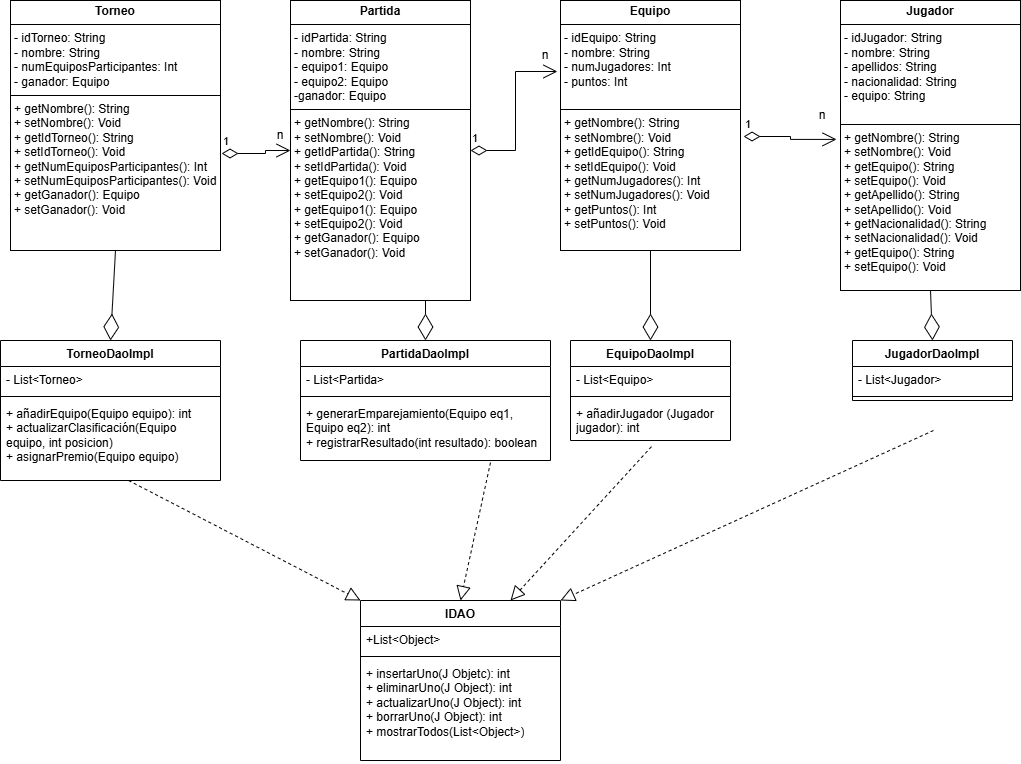

The diagram above was exported from draw.io. Its source (the exported page's mxGraphModel, read from the mxfile embedded in the PNG):
<mxGraphModel dx="1428" dy="841" grid="1" gridSize="10" guides="1" tooltips="1" connect="1" arrows="1" fold="1" page="1" pageScale="1" pageWidth="1169" pageHeight="827" math="0" shadow="0">
  <root>
    <mxCell id="0" />
    <mxCell id="1" parent="0" />
    <mxCell id="GFk9NBUiknjw2NE2zUm1-1" value="&lt;p style=&quot;margin:0px;margin-top:4px;text-align:center;&quot;&gt;&lt;b&gt;Equipo&lt;/b&gt;&lt;/p&gt;&lt;hr size=&quot;1&quot; style=&quot;border-style:solid;&quot;&gt;&lt;p style=&quot;margin:0px;margin-left:4px;&quot;&gt;- idEquipo: String&lt;/p&gt;&lt;p style=&quot;margin:0px;margin-left:4px;&quot;&gt;- nombre: String&lt;/p&gt;&lt;p style=&quot;margin:0px;margin-left:4px;&quot;&gt;&lt;span style=&quot;background-color: transparent; color: light-dark(rgb(0, 0, 0), rgb(255, 255, 255));&quot;&gt;- numJugadores: Int&lt;/span&gt;&lt;/p&gt;&lt;p style=&quot;margin:0px;margin-left:4px;&quot;&gt;- puntos: Int&lt;/p&gt;&lt;p style=&quot;margin:0px;margin-left:4px;&quot;&gt;&lt;br&gt;&lt;/p&gt;&lt;hr size=&quot;1&quot; style=&quot;border-style:solid;&quot;&gt;&lt;p style=&quot;margin:0px;margin-left:4px;&quot;&gt;+ getNombre(): String&lt;/p&gt;&lt;p style=&quot;margin:0px;margin-left:4px;&quot;&gt;+ setNombre(): Void&lt;/p&gt;&lt;p style=&quot;margin:0px;margin-left:4px;&quot;&gt;+ getIdEquipo(): String&lt;/p&gt;&lt;p style=&quot;margin:0px;margin-left:4px;&quot;&gt;+ setIdEquipo(): Void&lt;/p&gt;&lt;p style=&quot;margin:0px;margin-left:4px;&quot;&gt;+ getNumJugadores(): Int&lt;/p&gt;&lt;p style=&quot;margin:0px;margin-left:4px;&quot;&gt;+ setNumJugadores(): Void&lt;/p&gt;&lt;p style=&quot;margin:0px;margin-left:4px;&quot;&gt;+ getPuntos(): Int&lt;/p&gt;&lt;p style=&quot;margin:0px;margin-left:4px;&quot;&gt;+ setPuntos(): Void&lt;/p&gt;" style="verticalAlign=top;align=left;overflow=fill;html=1;whiteSpace=wrap;" vertex="1" parent="1">
      <mxGeometry x="630" y="20" width="180" height="250" as="geometry" />
    </mxCell>
    <mxCell id="GFk9NBUiknjw2NE2zUm1-2" value="&lt;p style=&quot;margin:0px;margin-top:4px;text-align:center;&quot;&gt;&lt;b&gt;Jugador&lt;/b&gt;&lt;/p&gt;&lt;hr size=&quot;1&quot; style=&quot;border-style:solid;&quot;&gt;&lt;p style=&quot;margin:0px;margin-left:4px;&quot;&gt;- idJugador: String&lt;/p&gt;&lt;p style=&quot;margin:0px;margin-left:4px;&quot;&gt;- nombre: String&lt;/p&gt;&lt;p style=&quot;margin:0px;margin-left:4px;&quot;&gt;- apellidos: String&lt;/p&gt;&lt;p style=&quot;margin:0px;margin-left:4px;&quot;&gt;- nacionalidad: String&lt;/p&gt;&lt;p style=&quot;margin:0px;margin-left:4px;&quot;&gt;- equipo: String&lt;/p&gt;&lt;p style=&quot;margin:0px;margin-left:4px;&quot;&gt;&lt;br&gt;&lt;/p&gt;&lt;hr size=&quot;1&quot; style=&quot;border-style:solid;&quot;&gt;&lt;p style=&quot;margin:0px;margin-left:4px;&quot;&gt;+ getNombre(): String&lt;/p&gt;&lt;p style=&quot;margin:0px;margin-left:4px;&quot;&gt;+ setNombre(): Void&lt;/p&gt;&lt;p style=&quot;margin:0px;margin-left:4px;&quot;&gt;+ getEquipo(): String&lt;/p&gt;&lt;p style=&quot;margin:0px;margin-left:4px;&quot;&gt;+ setEquipo(): Void&lt;/p&gt;&lt;p style=&quot;margin:0px;margin-left:4px;&quot;&gt;+ getApellido(): String&lt;/p&gt;&lt;p style=&quot;margin:0px;margin-left:4px;&quot;&gt;+ setApellido(): Void&lt;/p&gt;&lt;p style=&quot;margin:0px;margin-left:4px;&quot;&gt;+ getNacionalidad(): String&lt;/p&gt;&lt;p style=&quot;margin:0px;margin-left:4px;&quot;&gt;+ setNacionalidad(): Void&lt;/p&gt;&lt;p style=&quot;margin:0px;margin-left:4px;&quot;&gt;+ getEquipo(): String&lt;/p&gt;&lt;p style=&quot;margin:0px;margin-left:4px;&quot;&gt;+ setEquipo(): Void&lt;br&gt;&lt;/p&gt;" style="verticalAlign=top;align=left;overflow=fill;html=1;whiteSpace=wrap;" vertex="1" parent="1">
      <mxGeometry x="910" y="20" width="180" height="290" as="geometry" />
    </mxCell>
    <mxCell id="GFk9NBUiknjw2NE2zUm1-3" value="&lt;p style=&quot;margin:0px;margin-top:4px;text-align:center;&quot;&gt;&lt;b&gt;Torneo&lt;/b&gt;&lt;/p&gt;&lt;hr size=&quot;1&quot; style=&quot;border-style:solid;&quot;&gt;&lt;p style=&quot;margin:0px;margin-left:4px;&quot;&gt;- idTorneo: String&lt;/p&gt;&lt;p style=&quot;margin:0px;margin-left:4px;&quot;&gt;- nombre: String&lt;/p&gt;&lt;p style=&quot;margin:0px;margin-left:4px;&quot;&gt;&lt;span style=&quot;background-color: transparent; color: light-dark(rgb(0, 0, 0), rgb(255, 255, 255));&quot;&gt;- numEquiposParticipantes: Int&lt;/span&gt;&lt;/p&gt;&lt;p style=&quot;margin:0px;margin-left:4px;&quot;&gt;- ganador: Equipo&lt;/p&gt;&lt;hr size=&quot;1&quot; style=&quot;border-style:solid;&quot;&gt;&lt;p style=&quot;margin:0px;margin-left:4px;&quot;&gt;+ getNombre(): String&lt;/p&gt;&lt;p style=&quot;margin:0px;margin-left:4px;&quot;&gt;+ setNombre(): Void&lt;/p&gt;&lt;p style=&quot;margin:0px;margin-left:4px;&quot;&gt;+ getIdTorneo(): String&lt;/p&gt;&lt;p style=&quot;margin:0px;margin-left:4px;&quot;&gt;+ setIdTorneo(): Void&lt;/p&gt;&lt;p style=&quot;margin:0px;margin-left:4px;&quot;&gt;+ getNumEquiposParticipantes(): Int&lt;/p&gt;&lt;p style=&quot;margin:0px;margin-left:4px;&quot;&gt;+ setNumEquiposParticipantes(): Void&lt;/p&gt;&lt;p style=&quot;margin:0px;margin-left:4px;&quot;&gt;+ getGanador(): Equipo&lt;/p&gt;&lt;p style=&quot;margin:0px;margin-left:4px;&quot;&gt;+ setGanador(): Void&lt;/p&gt;" style="verticalAlign=top;align=left;overflow=fill;html=1;whiteSpace=wrap;" vertex="1" parent="1">
      <mxGeometry x="80" y="20" width="210" height="250" as="geometry" />
    </mxCell>
    <mxCell id="GFk9NBUiknjw2NE2zUm1-4" value="&lt;p style=&quot;margin:0px;margin-top:4px;text-align:center;&quot;&gt;&lt;b&gt;Partida&lt;/b&gt;&lt;/p&gt;&lt;hr size=&quot;1&quot; style=&quot;border-style:solid;&quot;&gt;&lt;p style=&quot;margin:0px;margin-left:4px;&quot;&gt;- idPartida: String&lt;/p&gt;&lt;p style=&quot;margin:0px;margin-left:4px;&quot;&gt;- nombre: String&lt;/p&gt;&lt;p style=&quot;margin:0px;margin-left:4px;&quot;&gt;&lt;span style=&quot;background-color: transparent; color: light-dark(rgb(0, 0, 0), rgb(255, 255, 255));&quot;&gt;- equipo1: Equipo&lt;/span&gt;&lt;/p&gt;&lt;p style=&quot;margin:0px;margin-left:4px;&quot;&gt;- equipo2: Equipo&lt;span style=&quot;background-color: transparent; color: light-dark(rgb(0, 0, 0), rgb(255, 255, 255));&quot;&gt;&lt;/span&gt;&lt;/p&gt;&lt;p style=&quot;margin:0px;margin-left:4px;&quot;&gt;-ganador: Equipo&lt;/p&gt;&lt;hr size=&quot;1&quot; style=&quot;border-style:solid;&quot;&gt;&lt;p style=&quot;margin:0px;margin-left:4px;&quot;&gt;+ getNombre(): String&lt;/p&gt;&lt;p style=&quot;margin:0px;margin-left:4px;&quot;&gt;+ setNombre(): Void&lt;/p&gt;&lt;p style=&quot;margin:0px;margin-left:4px;&quot;&gt;+ getIdPartida(): String&lt;/p&gt;&lt;p style=&quot;margin:0px;margin-left:4px;&quot;&gt;+ setIdPartida(): Void&lt;/p&gt;&lt;p style=&quot;margin:0px;margin-left:4px;&quot;&gt;+ getEquipo1(): Equipo&lt;/p&gt;&lt;p style=&quot;margin:0px;margin-left:4px;&quot;&gt;+ setEquipo2(): Void&lt;/p&gt;&lt;p style=&quot;margin: 0px 0px 0px 4px;&quot;&gt;+ getEquipo1(): Equipo&lt;/p&gt;&lt;p style=&quot;margin: 0px 0px 0px 4px;&quot;&gt;+ setEquipo2(): Void&lt;/p&gt;&lt;p style=&quot;margin:0px;margin-left:4px;&quot;&gt;+ getGanador(): Equipo&lt;/p&gt;&lt;p style=&quot;margin:0px;margin-left:4px;&quot;&gt;+ setGanador(): Void&lt;/p&gt;" style="verticalAlign=top;align=left;overflow=fill;html=1;whiteSpace=wrap;" vertex="1" parent="1">
      <mxGeometry x="360" y="20" width="180" height="300" as="geometry" />
    </mxCell>
    <mxCell id="GFk9NBUiknjw2NE2zUm1-9" value="1" style="endArrow=open;html=1;endSize=12;startArrow=diamondThin;startSize=14;startFill=0;edgeStyle=orthogonalEdgeStyle;align=left;verticalAlign=bottom;rounded=0;entryX=0;entryY=0.5;entryDx=0;entryDy=0;exitX=1.005;exitY=0.612;exitDx=0;exitDy=0;exitPerimeter=0;" edge="1" parent="1" source="GFk9NBUiknjw2NE2zUm1-3" target="GFk9NBUiknjw2NE2zUm1-4">
      <mxGeometry x="-1" y="3" relative="1" as="geometry">
        <mxPoint x="335" y="170" as="sourcePoint" />
        <mxPoint x="580" y="320" as="targetPoint" />
        <Array as="points">
          <mxPoint x="335" y="173" />
          <mxPoint x="335" y="170" />
        </Array>
      </mxGeometry>
    </mxCell>
    <mxCell id="GFk9NBUiknjw2NE2zUm1-10" value="1" style="endArrow=open;html=1;endSize=12;startArrow=diamondThin;startSize=14;startFill=0;edgeStyle=orthogonalEdgeStyle;align=left;verticalAlign=bottom;rounded=0;exitX=1;exitY=0.5;exitDx=0;exitDy=0;entryX=-0.017;entryY=0.284;entryDx=0;entryDy=0;entryPerimeter=0;" edge="1" parent="1" source="GFk9NBUiknjw2NE2zUm1-4" target="GFk9NBUiknjw2NE2zUm1-1">
      <mxGeometry x="-1" y="3" relative="1" as="geometry">
        <mxPoint x="670" y="348" as="sourcePoint" />
        <mxPoint x="805" y="310" as="targetPoint" />
      </mxGeometry>
    </mxCell>
    <mxCell id="GFk9NBUiknjw2NE2zUm1-11" value="1" style="endArrow=open;html=1;endSize=12;startArrow=diamondThin;startSize=14;startFill=0;edgeStyle=orthogonalEdgeStyle;align=left;verticalAlign=bottom;rounded=0;exitX=1.017;exitY=0.544;exitDx=0;exitDy=0;exitPerimeter=0;entryX=-0.022;entryY=0.479;entryDx=0;entryDy=0;entryPerimeter=0;" edge="1" parent="1" source="GFk9NBUiknjw2NE2zUm1-1" target="GFk9NBUiknjw2NE2zUm1-2">
      <mxGeometry x="-1" y="3" relative="1" as="geometry">
        <mxPoint x="870" y="440" as="sourcePoint" />
        <mxPoint x="940" y="380" as="targetPoint" />
      </mxGeometry>
    </mxCell>
    <mxCell id="GFk9NBUiknjw2NE2zUm1-16" value="IDAO" style="swimlane;fontStyle=1;align=center;verticalAlign=top;childLayout=stackLayout;horizontal=1;startSize=26;horizontalStack=0;resizeParent=1;resizeParentMax=0;resizeLast=0;collapsible=1;marginBottom=0;whiteSpace=wrap;html=1;" vertex="1" parent="1">
      <mxGeometry x="430" y="620" width="200" height="160" as="geometry" />
    </mxCell>
    <mxCell id="GFk9NBUiknjw2NE2zUm1-17" value="+List&amp;lt;Object&amp;gt;" style="text;strokeColor=none;fillColor=none;align=left;verticalAlign=top;spacingLeft=4;spacingRight=4;overflow=hidden;rotatable=0;points=[[0,0.5],[1,0.5]];portConstraint=eastwest;whiteSpace=wrap;html=1;" vertex="1" parent="GFk9NBUiknjw2NE2zUm1-16">
      <mxGeometry y="26" width="200" height="26" as="geometry" />
    </mxCell>
    <mxCell id="GFk9NBUiknjw2NE2zUm1-18" value="" style="line;strokeWidth=1;fillColor=none;align=left;verticalAlign=middle;spacingTop=-1;spacingLeft=3;spacingRight=3;rotatable=0;labelPosition=right;points=[];portConstraint=eastwest;strokeColor=inherit;" vertex="1" parent="GFk9NBUiknjw2NE2zUm1-16">
      <mxGeometry y="52" width="200" height="8" as="geometry" />
    </mxCell>
    <mxCell id="GFk9NBUiknjw2NE2zUm1-19" value="+ insertarUno(J Objetc): int&lt;div&gt;+ eliminarUno(J Object): int&lt;br&gt;&lt;div&gt;+ actualizarUno(J Object): int&lt;/div&gt;&lt;/div&gt;&lt;div&gt;+ borrarUno(J Object): int&lt;/div&gt;&lt;div&gt;+ mostrarTodos(List&amp;lt;Object&amp;gt;)&lt;/div&gt;" style="text;strokeColor=none;fillColor=none;align=left;verticalAlign=top;spacingLeft=4;spacingRight=4;overflow=hidden;rotatable=0;points=[[0,0.5],[1,0.5]];portConstraint=eastwest;whiteSpace=wrap;html=1;" vertex="1" parent="GFk9NBUiknjw2NE2zUm1-16">
      <mxGeometry y="60" width="200" height="100" as="geometry" />
    </mxCell>
    <mxCell id="GFk9NBUiknjw2NE2zUm1-20" value="&lt;div&gt;PartidaDaoImpl&lt;/div&gt;" style="swimlane;fontStyle=1;align=center;verticalAlign=top;childLayout=stackLayout;horizontal=1;startSize=26;horizontalStack=0;resizeParent=1;resizeParentMax=0;resizeLast=0;collapsible=1;marginBottom=0;whiteSpace=wrap;html=1;" vertex="1" parent="1">
      <mxGeometry x="370" y="360" width="250" height="120" as="geometry" />
    </mxCell>
    <mxCell id="GFk9NBUiknjw2NE2zUm1-21" value="- List&amp;lt;Partida&amp;gt;" style="text;strokeColor=none;fillColor=none;align=left;verticalAlign=top;spacingLeft=4;spacingRight=4;overflow=hidden;rotatable=0;points=[[0,0.5],[1,0.5]];portConstraint=eastwest;whiteSpace=wrap;html=1;" vertex="1" parent="GFk9NBUiknjw2NE2zUm1-20">
      <mxGeometry y="26" width="250" height="26" as="geometry" />
    </mxCell>
    <mxCell id="GFk9NBUiknjw2NE2zUm1-22" value="" style="line;strokeWidth=1;fillColor=none;align=left;verticalAlign=middle;spacingTop=-1;spacingLeft=3;spacingRight=3;rotatable=0;labelPosition=right;points=[];portConstraint=eastwest;strokeColor=inherit;" vertex="1" parent="GFk9NBUiknjw2NE2zUm1-20">
      <mxGeometry y="52" width="250" height="8" as="geometry" />
    </mxCell>
    <mxCell id="GFk9NBUiknjw2NE2zUm1-23" value="+ generarEmparejamiento(Equipo eq1, Equipo eq2): int&lt;div&gt;+ registrarResultado(int resultado): boolean&lt;/div&gt;" style="text;strokeColor=none;fillColor=none;align=left;verticalAlign=top;spacingLeft=4;spacingRight=4;overflow=hidden;rotatable=0;points=[[0,0.5],[1,0.5]];portConstraint=eastwest;whiteSpace=wrap;html=1;" vertex="1" parent="GFk9NBUiknjw2NE2zUm1-20">
      <mxGeometry y="60" width="250" height="60" as="geometry" />
    </mxCell>
    <mxCell id="GFk9NBUiknjw2NE2zUm1-24" value="JugadorDaoImpl" style="swimlane;fontStyle=1;align=center;verticalAlign=top;childLayout=stackLayout;horizontal=1;startSize=26;horizontalStack=0;resizeParent=1;resizeParentMax=0;resizeLast=0;collapsible=1;marginBottom=0;whiteSpace=wrap;html=1;" vertex="1" parent="1">
      <mxGeometry x="922" y="360" width="160" height="60" as="geometry" />
    </mxCell>
    <mxCell id="GFk9NBUiknjw2NE2zUm1-25" value="- List&amp;lt;Jugador&amp;gt;" style="text;strokeColor=none;fillColor=none;align=left;verticalAlign=top;spacingLeft=4;spacingRight=4;overflow=hidden;rotatable=0;points=[[0,0.5],[1,0.5]];portConstraint=eastwest;whiteSpace=wrap;html=1;" vertex="1" parent="GFk9NBUiknjw2NE2zUm1-24">
      <mxGeometry y="26" width="160" height="26" as="geometry" />
    </mxCell>
    <mxCell id="GFk9NBUiknjw2NE2zUm1-26" value="" style="line;strokeWidth=1;fillColor=none;align=left;verticalAlign=middle;spacingTop=-1;spacingLeft=3;spacingRight=3;rotatable=0;labelPosition=right;points=[];portConstraint=eastwest;strokeColor=inherit;" vertex="1" parent="GFk9NBUiknjw2NE2zUm1-24">
      <mxGeometry y="52" width="160" height="8" as="geometry" />
    </mxCell>
    <mxCell id="GFk9NBUiknjw2NE2zUm1-28" value="EquipoDaoImpl" style="swimlane;fontStyle=1;align=center;verticalAlign=top;childLayout=stackLayout;horizontal=1;startSize=26;horizontalStack=0;resizeParent=1;resizeParentMax=0;resizeLast=0;collapsible=1;marginBottom=0;whiteSpace=wrap;html=1;" vertex="1" parent="1">
      <mxGeometry x="640" y="360" width="160" height="100" as="geometry" />
    </mxCell>
    <mxCell id="GFk9NBUiknjw2NE2zUm1-29" value="- List&amp;lt;Equipo&amp;gt;" style="text;strokeColor=none;fillColor=none;align=left;verticalAlign=top;spacingLeft=4;spacingRight=4;overflow=hidden;rotatable=0;points=[[0,0.5],[1,0.5]];portConstraint=eastwest;whiteSpace=wrap;html=1;" vertex="1" parent="GFk9NBUiknjw2NE2zUm1-28">
      <mxGeometry y="26" width="160" height="26" as="geometry" />
    </mxCell>
    <mxCell id="GFk9NBUiknjw2NE2zUm1-30" value="" style="line;strokeWidth=1;fillColor=none;align=left;verticalAlign=middle;spacingTop=-1;spacingLeft=3;spacingRight=3;rotatable=0;labelPosition=right;points=[];portConstraint=eastwest;strokeColor=inherit;" vertex="1" parent="GFk9NBUiknjw2NE2zUm1-28">
      <mxGeometry y="52" width="160" height="8" as="geometry" />
    </mxCell>
    <mxCell id="GFk9NBUiknjw2NE2zUm1-31" value="+ añadirJugador (Jugador jugador): int" style="text;strokeColor=none;fillColor=none;align=left;verticalAlign=top;spacingLeft=4;spacingRight=4;overflow=hidden;rotatable=0;points=[[0,0.5],[1,0.5]];portConstraint=eastwest;whiteSpace=wrap;html=1;" vertex="1" parent="GFk9NBUiknjw2NE2zUm1-28">
      <mxGeometry y="60" width="160" height="40" as="geometry" />
    </mxCell>
    <mxCell id="GFk9NBUiknjw2NE2zUm1-32" value="TorneoDaoImpl" style="swimlane;fontStyle=1;align=center;verticalAlign=top;childLayout=stackLayout;horizontal=1;startSize=26;horizontalStack=0;resizeParent=1;resizeParentMax=0;resizeLast=0;collapsible=1;marginBottom=0;whiteSpace=wrap;html=1;" vertex="1" parent="1">
      <mxGeometry x="70" y="360" width="220" height="140" as="geometry" />
    </mxCell>
    <mxCell id="GFk9NBUiknjw2NE2zUm1-33" value="- List&amp;lt;Torneo&amp;gt;" style="text;strokeColor=none;fillColor=none;align=left;verticalAlign=top;spacingLeft=4;spacingRight=4;overflow=hidden;rotatable=0;points=[[0,0.5],[1,0.5]];portConstraint=eastwest;whiteSpace=wrap;html=1;" vertex="1" parent="GFk9NBUiknjw2NE2zUm1-32">
      <mxGeometry y="26" width="220" height="26" as="geometry" />
    </mxCell>
    <mxCell id="GFk9NBUiknjw2NE2zUm1-34" value="" style="line;strokeWidth=1;fillColor=none;align=left;verticalAlign=middle;spacingTop=-1;spacingLeft=3;spacingRight=3;rotatable=0;labelPosition=right;points=[];portConstraint=eastwest;strokeColor=inherit;" vertex="1" parent="GFk9NBUiknjw2NE2zUm1-32">
      <mxGeometry y="52" width="220" height="8" as="geometry" />
    </mxCell>
    <mxCell id="GFk9NBUiknjw2NE2zUm1-35" value="+ añadirEquipo(Equipo equipo): int&lt;div&gt;+ actualizarClasificación(Equipo equipo, int posicion)&lt;/div&gt;&lt;div&gt;+ asignarPremio(Equipo equipo)&lt;/div&gt;" style="text;strokeColor=none;fillColor=none;align=left;verticalAlign=top;spacingLeft=4;spacingRight=4;overflow=hidden;rotatable=0;points=[[0,0.5],[1,0.5]];portConstraint=eastwest;whiteSpace=wrap;html=1;" vertex="1" parent="GFk9NBUiknjw2NE2zUm1-32">
      <mxGeometry y="60" width="220" height="80" as="geometry" />
    </mxCell>
    <mxCell id="GFk9NBUiknjw2NE2zUm1-37" value="" style="endArrow=diamondThin;endFill=0;endSize=24;html=1;rounded=0;entryX=0.5;entryY=0;entryDx=0;entryDy=0;exitX=0.5;exitY=1;exitDx=0;exitDy=0;" edge="1" parent="1" source="GFk9NBUiknjw2NE2zUm1-3" target="GFk9NBUiknjw2NE2zUm1-32">
      <mxGeometry width="160" relative="1" as="geometry">
        <mxPoint x="130" y="522.5" as="sourcePoint" />
        <mxPoint x="290" y="522.5" as="targetPoint" />
      </mxGeometry>
    </mxCell>
    <mxCell id="GFk9NBUiknjw2NE2zUm1-39" value="" style="endArrow=diamondThin;endFill=0;endSize=24;html=1;rounded=0;entryX=0.5;entryY=0;entryDx=0;entryDy=0;exitX=0.5;exitY=1;exitDx=0;exitDy=0;" edge="1" parent="1" source="GFk9NBUiknjw2NE2zUm1-1" target="GFk9NBUiknjw2NE2zUm1-28">
      <mxGeometry width="160" relative="1" as="geometry">
        <mxPoint x="601" y="270" as="sourcePoint" />
        <mxPoint x="600" y="360" as="targetPoint" />
      </mxGeometry>
    </mxCell>
    <mxCell id="GFk9NBUiknjw2NE2zUm1-40" value="" style="endArrow=diamondThin;endFill=0;endSize=24;html=1;rounded=0;entryX=0.5;entryY=0;entryDx=0;entryDy=0;exitX=0.5;exitY=1;exitDx=0;exitDy=0;" edge="1" parent="1" source="GFk9NBUiknjw2NE2zUm1-2" target="GFk9NBUiknjw2NE2zUm1-24">
      <mxGeometry width="160" relative="1" as="geometry">
        <mxPoint x="860" y="340" as="sourcePoint" />
        <mxPoint x="860" y="430" as="targetPoint" />
      </mxGeometry>
    </mxCell>
    <mxCell id="GFk9NBUiknjw2NE2zUm1-41" value="" style="endArrow=diamondThin;endFill=0;endSize=24;html=1;rounded=0;entryX=0.5;entryY=0;entryDx=0;entryDy=0;exitX=0.75;exitY=1;exitDx=0;exitDy=0;" edge="1" parent="1" source="GFk9NBUiknjw2NE2zUm1-4" target="GFk9NBUiknjw2NE2zUm1-20">
      <mxGeometry width="160" relative="1" as="geometry">
        <mxPoint x="589.5" y="290" as="sourcePoint" />
        <mxPoint x="589.5" y="380" as="targetPoint" />
      </mxGeometry>
    </mxCell>
    <mxCell id="GFk9NBUiknjw2NE2zUm1-42" value="" style="endArrow=block;dashed=1;endFill=0;endSize=12;html=1;rounded=0;entryX=0;entryY=0;entryDx=0;entryDy=0;exitX=0.582;exitY=1;exitDx=0;exitDy=0;exitPerimeter=0;" edge="1" parent="1" source="GFk9NBUiknjw2NE2zUm1-35" target="GFk9NBUiknjw2NE2zUm1-16">
      <mxGeometry width="160" relative="1" as="geometry">
        <mxPoint x="300" y="560" as="sourcePoint" />
        <mxPoint x="460" y="560" as="targetPoint" />
      </mxGeometry>
    </mxCell>
    <mxCell id="GFk9NBUiknjw2NE2zUm1-43" value="" style="endArrow=block;dashed=1;endFill=0;endSize=12;html=1;rounded=0;entryX=0.5;entryY=0;entryDx=0;entryDy=0;exitX=0.76;exitY=1.033;exitDx=0;exitDy=0;exitPerimeter=0;" edge="1" parent="1" source="GFk9NBUiknjw2NE2zUm1-23" target="GFk9NBUiknjw2NE2zUm1-16">
      <mxGeometry width="160" relative="1" as="geometry">
        <mxPoint x="660" y="570" as="sourcePoint" />
        <mxPoint x="820" y="570" as="targetPoint" />
      </mxGeometry>
    </mxCell>
    <mxCell id="GFk9NBUiknjw2NE2zUm1-44" value="" style="endArrow=block;dashed=1;endFill=0;endSize=12;html=1;rounded=0;entryX=0.75;entryY=0;entryDx=0;entryDy=0;exitX=0.506;exitY=1.154;exitDx=0;exitDy=0;exitPerimeter=0;" edge="1" parent="1" source="GFk9NBUiknjw2NE2zUm1-31" target="GFk9NBUiknjw2NE2zUm1-16">
      <mxGeometry width="160" relative="1" as="geometry">
        <mxPoint x="490" y="420" as="sourcePoint" />
        <mxPoint x="650" y="420" as="targetPoint" />
      </mxGeometry>
    </mxCell>
    <mxCell id="GFk9NBUiknjw2NE2zUm1-45" value="" style="endArrow=block;dashed=1;endFill=0;endSize=12;html=1;rounded=0;entryX=1;entryY=0;entryDx=0;entryDy=0;exitX=0.506;exitY=1.154;exitDx=0;exitDy=0;exitPerimeter=0;" edge="1" parent="1" target="GFk9NBUiknjw2NE2zUm1-16">
      <mxGeometry width="160" relative="1" as="geometry">
        <mxPoint x="1002.96" y="450.0039999999999" as="sourcePoint" />
        <mxPoint x="650" y="420" as="targetPoint" />
      </mxGeometry>
    </mxCell>
    <mxCell id="GFk9NBUiknjw2NE2zUm1-46" value="n" style="text;html=1;align=center;verticalAlign=middle;whiteSpace=wrap;rounded=0;" vertex="1" parent="1">
      <mxGeometry x="320" y="140" width="60" height="30" as="geometry" />
    </mxCell>
    <mxCell id="GFk9NBUiknjw2NE2zUm1-47" value="n" style="text;html=1;align=center;verticalAlign=middle;whiteSpace=wrap;rounded=0;" vertex="1" parent="1">
      <mxGeometry x="585" y="60" width="60" height="30" as="geometry" />
    </mxCell>
    <mxCell id="GFk9NBUiknjw2NE2zUm1-48" value="n" style="text;html=1;align=center;verticalAlign=middle;whiteSpace=wrap;rounded=0;" vertex="1" parent="1">
      <mxGeometry x="862" y="120" width="60" height="30" as="geometry" />
    </mxCell>
  </root>
</mxGraphModel>